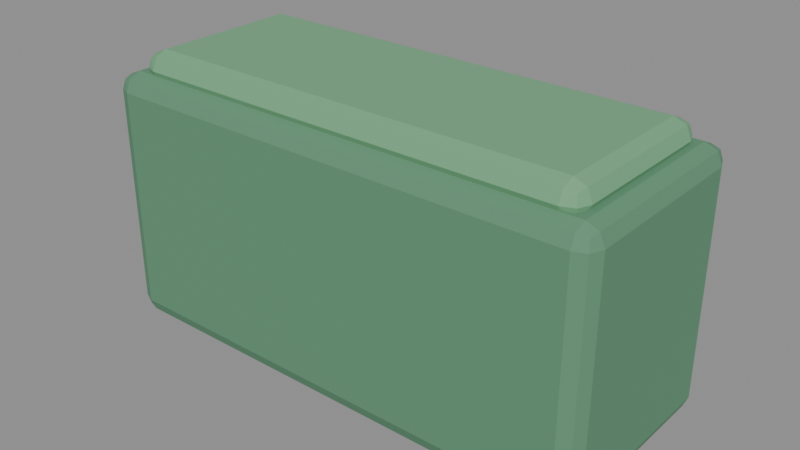 # Source: kit_hedge.blend  (saved by Blender 5.2.44; exported with 4.5.12 LTS)
import bpy
from mathutils import Matrix  # noqa: F401  (used for matrix-valued properties, if any)

bpy.ops.wm.read_factory_settings(use_empty=True)
scene = bpy.context.scene
scene.name = 'Scene'

# ---- materials (node trees are filled in below, after node groups)
mat_hedge = bpy.data.materials.new('hedge')
mat_hedge.diffuse_color = (0.1137, 0.2902, 0.1647, 1.0)
mat_hedge_light = bpy.data.materials.new('hedge_light')
mat_hedge_light.diffuse_color = (0.1725, 0.4157, 0.2196, 1.0)

# ---- material node trees
mat_hedge.use_nodes = True; mat_hedge.node_tree.nodes.clear()
_N = mat_hedge.node_tree.nodes; _L = mat_hedge.node_tree.links
n0 = _N.new('ShaderNodeBsdfPrincipled'); n0.name = 'Principled BSDF'; n0.location = (-200, 100)
n0.inputs[0].default_value = (0.1137, 0.2902, 0.1647, 1.0)
n0.inputs[1].default_value = 0.05
n0.inputs[2].default_value = 0.8
n0.inputs[10].default_value = 0.005
n1 = _N.new('ShaderNodeOutputMaterial'); n1.name = 'Material Output'; n1.location = (200, 100)
_L.new(n0.outputs[0], n1.inputs[0])
n1.is_active_output = True
mat_hedge_light.use_nodes = True; mat_hedge_light.node_tree.nodes.clear()
_N = mat_hedge_light.node_tree.nodes; _L = mat_hedge_light.node_tree.links
n0 = _N.new('ShaderNodeBsdfPrincipled'); n0.name = 'Principled BSDF'; n0.location = (-200, 100)
n0.inputs[0].default_value = (0.1725, 0.4157, 0.2196, 1.0)
n0.inputs[1].default_value = 0.05
n0.inputs[2].default_value = 0.8
n0.inputs[10].default_value = 0.005
n1 = _N.new('ShaderNodeOutputMaterial'); n1.name = 'Material Output'; n1.location = (200, 100)
_L.new(n0.outputs[0], n1.inputs[0])
n1.is_active_output = True

# ---- meshes
me_cube = bpy.data.meshes.new('Cube')
me_cube.from_pydata([(-1.2, -0.5, -0.6), (-1.2, -0.5, 0.6), (-1.2, 0.5, -0.6), (-1.2, 0.5, 0.6), (1.2, -0.5, -0.6), (1.2, -0.5, 0.6), (1.2, 0.5, -0.6), (1.2, 0.5, 0.6), (-1.1, -0.425, 0.54), (-1.1, -0.425, 0.7), (-1.1, 0.425, 0.54), (-1.1, 0.425, 0.7), (1.1, -0.425, 0.54), (1.1, -0.425, 0.7), (1.1, 0.425, 0.54), (1.1, 0.425, 0.7)], [], [(0, 1, 3, 2), (2, 3, 7, 6), (6, 7, 5, 4), (4, 5, 1, 0), (2, 6, 4, 0), (7, 3, 1, 5), (8, 9, 11, 10), (10, 11, 15, 14), (14, 15, 13, 12), (12, 13, 9, 8), (10, 14, 12, 8), (15, 11, 9, 13)])
me_cube.polygons.foreach_set('material_index', [0, 0, 0, 0, 0, 0, 1, 1, 1, 1, 1, 1])
_uv = me_cube.uv_layers.new(name='UVMap')
_uv.uv.foreach_set('vector', [0.375, 0.0, 0.625, 0.0, 0.625, 0.25, 0.375, 0.25, 0.375, 0.25, 0.625, 0.25, 0.625, 0.5, 0.375, 0.5, 0.375, 0.5, 0.625, 0.5, 0.625, 0.75, 0.375, 0.75, 0.375, 0.75, 0.625, 0.75, 0.625, 1.0, 0.375, 1.0, 0.125, 0.5, 0.375, 0.5, 0.375, 0.75, 0.125, 0.75, 0.625, 0.5, 0.875, 0.5, 0.875, 0.75, 0.625, 0.75, 0.375, 0.0, 0.625, 0.0, 0.625, 0.25, 0.375, 0.25, 0.375, 0.25, 0.625, 0.25, 0.625, 0.5, 0.375, 0.5, 0.375, 0.5, 0.625, 0.5, 0.625, 0.75, 0.375, 0.75, 0.375, 0.75, 0.625, 0.75, 0.625, 1.0, 0.375, 1.0, 0.125, 0.5, 0.375, 0.5, 0.375, 0.75, 0.125, 0.75, 0.625, 0.5, 0.875, 0.5, 0.875, 0.75, 0.625, 0.75])
me_cube.materials.append(mat_hedge)
me_cube.materials.append(mat_hedge_light)
me_cube.update()

# ---- objects
ob_sm_kurpark_hedge = bpy.data.objects.new('SM_Kurpark_Hedge', me_cube)

# ---- transforms, parenting, visibility, modifiers, constraints
ob_sm_kurpark_hedge.location = (0.0, 0.0, 0.6)
_m = ob_sm_kurpark_hedge.modifiers.new('Bevel', 'BEVEL')
_m.width = 0.08
_m.width_pct = 0.08
_m.segments = 2

# ---- collection membership
scene.collection.objects.link(ob_sm_kurpark_hedge)

# ---- scene / render settings (as saved in the file)
scene.frame_start = 1; scene.frame_end = 250; scene.frame_set(1)
scene.render.engine = 'BLENDER_EEVEE_NEXT'
scene.render.bake_bias = 0.0
scene.render.bake_samples = 0
scene.render.compositor_device = 'GPU'
scene.eevee.use_volume_custom_range = False
scene.eevee.fast_gi_thickness_near = 0.1
scene.eevee.fast_gi_thickness_far = 0.0
scene.eevee.ray_tracing_options.screen_trace_thickness = 0.1
bpy.context.view_layer.update()

# ---- added for rendering (the .blend has no active camera and no usable light): camera, sun + grey world if the file has none
cam_auto = bpy.data.cameras.new('AutoCamera')
cam_auto.lens = 50.0
cam_auto.sensor_width = 36.0
cam_auto.clip_end = 1000.0
ob_auto_camera = bpy.data.objects.new('AutoCamera', cam_auto)
scene.collection.objects.link(ob_auto_camera)
ob_auto_camera.location = (2.68952, -3.22743, 2.80162)
ob_auto_camera.rotation_euler = (1.09748, -7.21219e-08, 0.694738)
scene.camera = ob_auto_camera
light_auto_sun = bpy.data.lights.new('AutoSun', 'SUN')
light_auto_sun.energy = 3.0
light_auto_sun.angle = 0.0523599
ob_auto_sun = bpy.data.objects.new('AutoSun', light_auto_sun)
scene.collection.objects.link(ob_auto_sun)
ob_auto_sun.rotation_euler = (0.872665, 0.174533, 0.523599)
if scene.world is None:
    world_auto = bpy.data.worlds.new('AutoWorld')
    world_auto.color = (0.3, 0.3, 0.3)
    scene.world = world_auto
bpy.context.view_layer.update()
